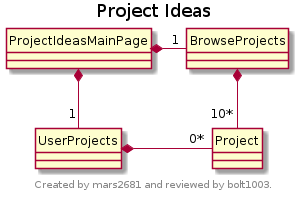

The diagram above was rendered by PlantUML. Its source (embedded in the PNG):
@startuml
title Project Ideas
footer 
Created by mars2681 and reviewed by bolt1003.
endfooter
hide circles

class ProjectIdeasMainPage {
}

class UserProjects{
}

class BrowseProjects{
}

class Project{
}


ProjectIdeasMainPage *-down- "1" UserProjects
ProjectIdeasMainPage *-right- "1" BrowseProjects
UserProjects *-right- "0*" Project
BrowseProjects *-down- "10*" Project

@enduml